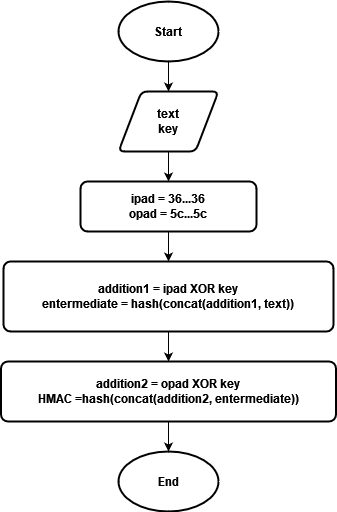

The diagram above was exported from draw.io. Its source (the exported page's mxGraphModel, read from the mxfile embedded in the PNG):
<mxGraphModel dx="1210" dy="603" grid="1" gridSize="10" guides="1" tooltips="1" connect="1" arrows="1" fold="1" page="1" pageScale="1" pageWidth="827" pageHeight="1169" math="0" shadow="0">
  <root>
    <mxCell id="0" />
    <mxCell id="1" parent="0" />
    <mxCell id="SocBy5wYR0p-WWOO3sAn-7" style="edgeStyle=orthogonalEdgeStyle;rounded=0;orthogonalLoop=1;jettySize=auto;html=1;exitX=0.5;exitY=1;exitDx=0;exitDy=0;exitPerimeter=0;" edge="1" parent="1" source="SocBy5wYR0p-WWOO3sAn-1" target="SocBy5wYR0p-WWOO3sAn-3">
      <mxGeometry relative="1" as="geometry" />
    </mxCell>
    <mxCell id="SocBy5wYR0p-WWOO3sAn-1" value="&lt;b&gt;Start&lt;/b&gt;" style="strokeWidth=2;html=1;shape=mxgraph.flowchart.start_1;whiteSpace=wrap;" vertex="1" parent="1">
      <mxGeometry x="380" y="90" width="100" height="60" as="geometry" />
    </mxCell>
    <mxCell id="SocBy5wYR0p-WWOO3sAn-2" value="&lt;b&gt;End&lt;/b&gt;" style="strokeWidth=2;html=1;shape=mxgraph.flowchart.start_1;whiteSpace=wrap;" vertex="1" parent="1">
      <mxGeometry x="380" y="540" width="100" height="60" as="geometry" />
    </mxCell>
    <mxCell id="SocBy5wYR0p-WWOO3sAn-8" style="edgeStyle=orthogonalEdgeStyle;rounded=0;orthogonalLoop=1;jettySize=auto;html=1;exitX=0.5;exitY=1;exitDx=0;exitDy=0;entryX=0.5;entryY=0;entryDx=0;entryDy=0;" edge="1" parent="1" source="SocBy5wYR0p-WWOO3sAn-3" target="SocBy5wYR0p-WWOO3sAn-4">
      <mxGeometry relative="1" as="geometry" />
    </mxCell>
    <mxCell id="SocBy5wYR0p-WWOO3sAn-3" value="&lt;div&gt;&lt;b&gt;text&lt;/b&gt;&lt;/div&gt;&lt;div&gt;&lt;b&gt;key&lt;br&gt;&lt;/b&gt;&lt;/div&gt;" style="shape=parallelogram;html=1;strokeWidth=2;perimeter=parallelogramPerimeter;whiteSpace=wrap;rounded=1;arcSize=12;size=0.23;" vertex="1" parent="1">
      <mxGeometry x="380" y="180" width="100" height="60" as="geometry" />
    </mxCell>
    <mxCell id="SocBy5wYR0p-WWOO3sAn-9" style="edgeStyle=orthogonalEdgeStyle;rounded=0;orthogonalLoop=1;jettySize=auto;html=1;exitX=0.5;exitY=1;exitDx=0;exitDy=0;" edge="1" parent="1" source="SocBy5wYR0p-WWOO3sAn-4" target="SocBy5wYR0p-WWOO3sAn-5">
      <mxGeometry relative="1" as="geometry" />
    </mxCell>
    <mxCell id="SocBy5wYR0p-WWOO3sAn-4" value="&lt;div&gt;&lt;b&gt;ipad = 36...36&lt;/b&gt;&lt;/div&gt;&lt;div&gt;&lt;b&gt;opad = 5c...5c&lt;br&gt;&lt;/b&gt;&lt;/div&gt;" style="rounded=1;whiteSpace=wrap;html=1;absoluteArcSize=1;arcSize=14;strokeWidth=2;" vertex="1" parent="1">
      <mxGeometry x="342" y="270" width="176" height="50" as="geometry" />
    </mxCell>
    <mxCell id="SocBy5wYR0p-WWOO3sAn-11" style="edgeStyle=orthogonalEdgeStyle;rounded=0;orthogonalLoop=1;jettySize=auto;html=1;exitX=0.5;exitY=1;exitDx=0;exitDy=0;" edge="1" parent="1" source="SocBy5wYR0p-WWOO3sAn-5" target="SocBy5wYR0p-WWOO3sAn-6">
      <mxGeometry relative="1" as="geometry" />
    </mxCell>
    <mxCell id="SocBy5wYR0p-WWOO3sAn-5" value="&lt;div&gt;&lt;b&gt;addition1 = ipad XOR key&lt;br&gt;&lt;/b&gt;&lt;/div&gt;&lt;div&gt;&lt;b&gt;entermediate = hash(concat(addition1, text))&lt;/b&gt;&lt;/div&gt;" style="rounded=1;whiteSpace=wrap;html=1;absoluteArcSize=1;arcSize=14;strokeWidth=2;" vertex="1" parent="1">
      <mxGeometry x="265" y="350" width="330" height="70" as="geometry" />
    </mxCell>
    <mxCell id="SocBy5wYR0p-WWOO3sAn-12" style="edgeStyle=orthogonalEdgeStyle;rounded=0;orthogonalLoop=1;jettySize=auto;html=1;exitX=0.5;exitY=1;exitDx=0;exitDy=0;" edge="1" parent="1" source="SocBy5wYR0p-WWOO3sAn-6" target="SocBy5wYR0p-WWOO3sAn-2">
      <mxGeometry relative="1" as="geometry" />
    </mxCell>
    <mxCell id="SocBy5wYR0p-WWOO3sAn-6" value="&lt;div&gt;&lt;b&gt;addition2 = opad XOR key&lt;br&gt;&lt;/b&gt;&lt;/div&gt;&lt;div&gt;&lt;b&gt;HMAC =hash(concat(addition2, entermediate))&lt;/b&gt;&lt;/div&gt;" style="rounded=1;whiteSpace=wrap;html=1;absoluteArcSize=1;arcSize=14;strokeWidth=2;" vertex="1" parent="1">
      <mxGeometry x="262.5" y="450" width="335" height="60" as="geometry" />
    </mxCell>
  </root>
</mxGraphModel>